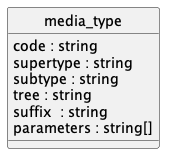

The diagram above was rendered by PlantUML. Its source (embedded in the PNG):
@startuml uml
skinparam monochrome true
skinparam linetype ortho
hide circle

entity media_type {
  code : string
  supertype : string
  subtype : string
  tree : string
  suffix  : string
  parameters : string[]
}

@enduml